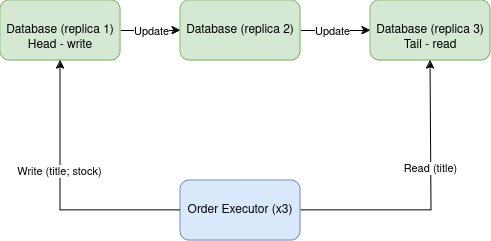

The diagram above was exported from draw.io. Its source (the exported page's mxGraphModel, read from the mxfile embedded in the PNG):
<mxGraphModel dx="1434" dy="741" grid="1" gridSize="10" guides="1" tooltips="1" connect="1" arrows="1" fold="1" page="1" pageScale="1" pageWidth="850" pageHeight="1100" math="0" shadow="0">
  <root>
    <mxCell id="0" />
    <mxCell id="1" parent="0" />
    <mxCell id="wIny9QWDIkJYBQ5p8CNd-12" style="edgeStyle=orthogonalEdgeStyle;rounded=0;orthogonalLoop=1;jettySize=auto;html=1;entryX=0;entryY=0.5;entryDx=0;entryDy=0;" edge="1" parent="1" source="wIny9QWDIkJYBQ5p8CNd-1" target="wIny9QWDIkJYBQ5p8CNd-2">
      <mxGeometry relative="1" as="geometry" />
    </mxCell>
    <mxCell id="wIny9QWDIkJYBQ5p8CNd-14" value="Update" style="edgeLabel;html=1;align=center;verticalAlign=middle;resizable=0;points=[];" vertex="1" connectable="0" parent="wIny9QWDIkJYBQ5p8CNd-12">
      <mxGeometry x="-0.1" y="4" relative="1" as="geometry">
        <mxPoint x="3" y="4" as="offset" />
      </mxGeometry>
    </mxCell>
    <mxCell id="wIny9QWDIkJYBQ5p8CNd-1" value="Database (replica 1)" style="rounded=1;whiteSpace=wrap;html=1;fillColor=#d5e8d4;strokeColor=#82b366;" vertex="1" parent="1">
      <mxGeometry x="180" y="250" width="120" height="60" as="geometry" />
    </mxCell>
    <mxCell id="wIny9QWDIkJYBQ5p8CNd-13" style="edgeStyle=orthogonalEdgeStyle;rounded=0;orthogonalLoop=1;jettySize=auto;html=1;entryX=0;entryY=0.5;entryDx=0;entryDy=0;" edge="1" parent="1" source="wIny9QWDIkJYBQ5p8CNd-2" target="wIny9QWDIkJYBQ5p8CNd-3">
      <mxGeometry relative="1" as="geometry" />
    </mxCell>
    <mxCell id="wIny9QWDIkJYBQ5p8CNd-16" value="Update" style="edgeLabel;html=1;align=center;verticalAlign=middle;resizable=0;points=[];" vertex="1" connectable="0" parent="wIny9QWDIkJYBQ5p8CNd-13">
      <mxGeometry x="-0.1143" y="-2" relative="1" as="geometry">
        <mxPoint y="-2" as="offset" />
      </mxGeometry>
    </mxCell>
    <mxCell id="wIny9QWDIkJYBQ5p8CNd-2" value="Database (replica 2)" style="rounded=1;whiteSpace=wrap;html=1;fillColor=#d5e8d4;strokeColor=#82b366;" vertex="1" parent="1">
      <mxGeometry x="360" y="250" width="120" height="60" as="geometry" />
    </mxCell>
    <mxCell id="wIny9QWDIkJYBQ5p8CNd-3" value="Database (replica 3)" style="rounded=1;whiteSpace=wrap;html=1;fillColor=#d5e8d4;strokeColor=#82b366;" vertex="1" parent="1">
      <mxGeometry x="550" y="250" width="120" height="60" as="geometry" />
    </mxCell>
    <mxCell id="wIny9QWDIkJYBQ5p8CNd-4" value="Head - write" style="text;html=1;align=center;verticalAlign=middle;whiteSpace=wrap;rounded=0;" vertex="1" parent="1">
      <mxGeometry x="200" y="280" width="80" height="30" as="geometry" />
    </mxCell>
    <mxCell id="wIny9QWDIkJYBQ5p8CNd-5" value="Tail - read" style="text;html=1;align=center;verticalAlign=middle;whiteSpace=wrap;rounded=0;" vertex="1" parent="1">
      <mxGeometry x="570" y="280" width="80" height="30" as="geometry" />
    </mxCell>
    <mxCell id="wIny9QWDIkJYBQ5p8CNd-8" style="edgeStyle=orthogonalEdgeStyle;rounded=0;orthogonalLoop=1;jettySize=auto;html=1;entryX=0.5;entryY=1;entryDx=0;entryDy=0;" edge="1" parent="1" source="wIny9QWDIkJYBQ5p8CNd-6" target="wIny9QWDIkJYBQ5p8CNd-4">
      <mxGeometry relative="1" as="geometry" />
    </mxCell>
    <mxCell id="wIny9QWDIkJYBQ5p8CNd-10" value="Write (title; stock)" style="edgeLabel;html=1;align=center;verticalAlign=middle;resizable=0;points=[];" vertex="1" connectable="0" parent="wIny9QWDIkJYBQ5p8CNd-8">
      <mxGeometry x="0.184" y="2" relative="1" as="geometry">
        <mxPoint as="offset" />
      </mxGeometry>
    </mxCell>
    <mxCell id="wIny9QWDIkJYBQ5p8CNd-9" style="edgeStyle=orthogonalEdgeStyle;rounded=0;orthogonalLoop=1;jettySize=auto;html=1;entryX=0.5;entryY=1;entryDx=0;entryDy=0;exitX=1;exitY=0.5;exitDx=0;exitDy=0;" edge="1" parent="1" source="wIny9QWDIkJYBQ5p8CNd-6">
      <mxGeometry relative="1" as="geometry">
        <mxPoint x="510" y="460" as="sourcePoint" />
        <mxPoint x="610" y="310" as="targetPoint" />
        <Array as="points">
          <mxPoint x="611" y="460" />
        </Array>
      </mxGeometry>
    </mxCell>
    <mxCell id="wIny9QWDIkJYBQ5p8CNd-11" value="Read (title)" style="edgeLabel;html=1;align=center;verticalAlign=middle;resizable=0;points=[];" vertex="1" connectable="0" parent="wIny9QWDIkJYBQ5p8CNd-9">
      <mxGeometry x="0.232" y="-4" relative="1" as="geometry">
        <mxPoint x="-5" as="offset" />
      </mxGeometry>
    </mxCell>
    <mxCell id="wIny9QWDIkJYBQ5p8CNd-6" value="Order Executor (x3)" style="rounded=1;whiteSpace=wrap;html=1;fillColor=#dae8fc;strokeColor=#6c8ebf;" vertex="1" parent="1">
      <mxGeometry x="360" y="430" width="120" height="60" as="geometry" />
    </mxCell>
  </root>
</mxGraphModel>